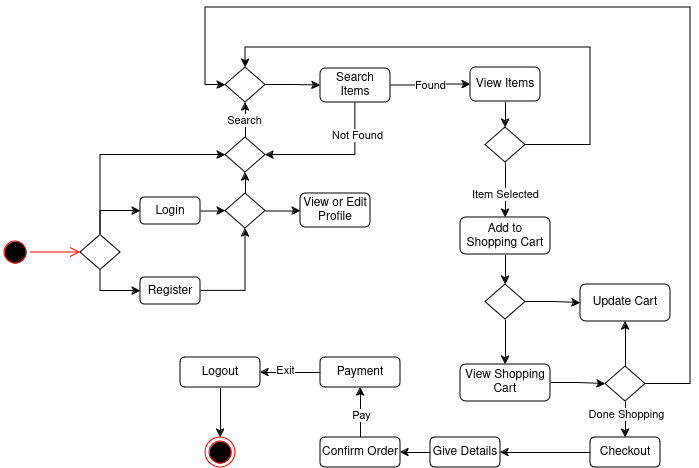

The diagram above was exported from draw.io. Its source (the exported page's mxGraphModel, read from the mxfile embedded in the PNG):
<mxGraphModel dx="1062" dy="1687" grid="1" gridSize="10" guides="1" tooltips="1" connect="1" arrows="1" fold="1" page="1" pageScale="1" pageWidth="850" pageHeight="1100" math="0" shadow="0">
  <root>
    <mxCell id="0" />
    <mxCell id="1" parent="0" />
    <mxCell id="BQp0kZlzMdmiPk0V7gu5-1" value="" style="ellipse;html=1;shape=endState;fillColor=#000000;strokeColor=#ff0000;" parent="1" vertex="1">
      <mxGeometry x="385" y="340" width="30" height="30" as="geometry" />
    </mxCell>
    <mxCell id="BQp0kZlzMdmiPk0V7gu5-2" value="" style="ellipse;html=1;shape=startState;fillColor=#000000;strokeColor=#ff0000;" parent="1" vertex="1">
      <mxGeometry x="180" y="140" width="30" height="30" as="geometry" />
    </mxCell>
    <mxCell id="BQp0kZlzMdmiPk0V7gu5-3" value="" style="edgeStyle=orthogonalEdgeStyle;html=1;verticalAlign=bottom;endArrow=open;endSize=8;strokeColor=#ff0000;rounded=0;" parent="1" source="BQp0kZlzMdmiPk0V7gu5-2" edge="1">
      <mxGeometry relative="1" as="geometry">
        <mxPoint x="260" y="155" as="targetPoint" />
      </mxGeometry>
    </mxCell>
    <mxCell id="BQp0kZlzMdmiPk0V7gu5-8" style="edgeStyle=orthogonalEdgeStyle;rounded=0;orthogonalLoop=1;jettySize=auto;html=1;exitX=0.5;exitY=1;exitDx=0;exitDy=0;entryX=0;entryY=0.5;entryDx=0;entryDy=0;" parent="1" source="BQp0kZlzMdmiPk0V7gu5-4" target="BQp0kZlzMdmiPk0V7gu5-6" edge="1">
      <mxGeometry relative="1" as="geometry" />
    </mxCell>
    <mxCell id="BQp0kZlzMdmiPk0V7gu5-9" style="edgeStyle=orthogonalEdgeStyle;rounded=0;orthogonalLoop=1;jettySize=auto;html=1;exitX=0.5;exitY=0;exitDx=0;exitDy=0;entryX=0;entryY=0.5;entryDx=0;entryDy=0;" parent="1" source="BQp0kZlzMdmiPk0V7gu5-4" target="BQp0kZlzMdmiPk0V7gu5-5" edge="1">
      <mxGeometry relative="1" as="geometry" />
    </mxCell>
    <mxCell id="BQp0kZlzMdmiPk0V7gu5-22" style="edgeStyle=orthogonalEdgeStyle;rounded=0;orthogonalLoop=1;jettySize=auto;html=1;exitX=0.5;exitY=0;exitDx=0;exitDy=0;entryX=0;entryY=0.5;entryDx=0;entryDy=0;" parent="1" source="BQp0kZlzMdmiPk0V7gu5-4" target="BQp0kZlzMdmiPk0V7gu5-14" edge="1">
      <mxGeometry relative="1" as="geometry" />
    </mxCell>
    <mxCell id="BQp0kZlzMdmiPk0V7gu5-4" value="" style="rhombus;whiteSpace=wrap;html=1;" parent="1" vertex="1">
      <mxGeometry x="260" y="137.5" width="40" height="35" as="geometry" />
    </mxCell>
    <mxCell id="BQp0kZlzMdmiPk0V7gu5-13" style="edgeStyle=orthogonalEdgeStyle;rounded=0;orthogonalLoop=1;jettySize=auto;html=1;exitX=1;exitY=0.5;exitDx=0;exitDy=0;entryX=0;entryY=0.5;entryDx=0;entryDy=0;" parent="1" source="BQp0kZlzMdmiPk0V7gu5-5" target="BQp0kZlzMdmiPk0V7gu5-7" edge="1">
      <mxGeometry relative="1" as="geometry" />
    </mxCell>
    <mxCell id="BQp0kZlzMdmiPk0V7gu5-5" value="Login" style="rounded=1;whiteSpace=wrap;html=1;" parent="1" vertex="1">
      <mxGeometry x="320" y="100" width="60" height="27" as="geometry" />
    </mxCell>
    <mxCell id="BQp0kZlzMdmiPk0V7gu5-12" style="edgeStyle=orthogonalEdgeStyle;rounded=0;orthogonalLoop=1;jettySize=auto;html=1;exitX=1;exitY=0.5;exitDx=0;exitDy=0;entryX=0.5;entryY=1;entryDx=0;entryDy=0;" parent="1" source="BQp0kZlzMdmiPk0V7gu5-6" target="BQp0kZlzMdmiPk0V7gu5-7" edge="1">
      <mxGeometry relative="1" as="geometry" />
    </mxCell>
    <mxCell id="BQp0kZlzMdmiPk0V7gu5-6" value="Register" style="rounded=1;whiteSpace=wrap;html=1;" parent="1" vertex="1">
      <mxGeometry x="320" y="180" width="60" height="27" as="geometry" />
    </mxCell>
    <mxCell id="BQp0kZlzMdmiPk0V7gu5-16" style="edgeStyle=orthogonalEdgeStyle;rounded=0;orthogonalLoop=1;jettySize=auto;html=1;exitX=0.5;exitY=0;exitDx=0;exitDy=0;entryX=0.5;entryY=1;entryDx=0;entryDy=0;" parent="1" source="BQp0kZlzMdmiPk0V7gu5-7" target="BQp0kZlzMdmiPk0V7gu5-14" edge="1">
      <mxGeometry relative="1" as="geometry" />
    </mxCell>
    <mxCell id="BQp0kZlzMdmiPk0V7gu5-20" style="edgeStyle=orthogonalEdgeStyle;rounded=0;orthogonalLoop=1;jettySize=auto;html=1;exitX=1;exitY=0.5;exitDx=0;exitDy=0;entryX=0;entryY=0.5;entryDx=0;entryDy=0;" parent="1" source="BQp0kZlzMdmiPk0V7gu5-7" target="BQp0kZlzMdmiPk0V7gu5-19" edge="1">
      <mxGeometry relative="1" as="geometry" />
    </mxCell>
    <mxCell id="BQp0kZlzMdmiPk0V7gu5-7" value="" style="rhombus;whiteSpace=wrap;html=1;" parent="1" vertex="1">
      <mxGeometry x="405" y="96" width="40" height="35" as="geometry" />
    </mxCell>
    <mxCell id="BQp0kZlzMdmiPk0V7gu5-17" style="edgeStyle=orthogonalEdgeStyle;rounded=0;orthogonalLoop=1;jettySize=auto;html=1;exitX=0.5;exitY=0;exitDx=0;exitDy=0;entryX=0.5;entryY=1;entryDx=0;entryDy=0;" parent="1" source="BQp0kZlzMdmiPk0V7gu5-14" target="BQp0kZlzMdmiPk0V7gu5-15" edge="1">
      <mxGeometry relative="1" as="geometry" />
    </mxCell>
    <mxCell id="BQp0kZlzMdmiPk0V7gu5-18" value="Search" style="edgeLabel;html=1;align=center;verticalAlign=middle;resizable=0;points=[];" parent="BQp0kZlzMdmiPk0V7gu5-17" vertex="1" connectable="0">
      <mxGeometry x="0.0204" y="1" relative="1" as="geometry">
        <mxPoint as="offset" />
      </mxGeometry>
    </mxCell>
    <mxCell id="BQp0kZlzMdmiPk0V7gu5-14" value="" style="rhombus;whiteSpace=wrap;html=1;" parent="1" vertex="1">
      <mxGeometry x="405" y="40" width="40" height="35" as="geometry" />
    </mxCell>
    <mxCell id="BQp0kZlzMdmiPk0V7gu5-44" style="edgeStyle=orthogonalEdgeStyle;rounded=0;orthogonalLoop=1;jettySize=auto;html=1;exitX=1;exitY=0.5;exitDx=0;exitDy=0;entryX=0;entryY=0.5;entryDx=0;entryDy=0;" parent="1" source="BQp0kZlzMdmiPk0V7gu5-15" target="BQp0kZlzMdmiPk0V7gu5-23" edge="1">
      <mxGeometry relative="1" as="geometry" />
    </mxCell>
    <mxCell id="BQp0kZlzMdmiPk0V7gu5-15" value="" style="rhombus;whiteSpace=wrap;html=1;" parent="1" vertex="1">
      <mxGeometry x="405" y="-30" width="40" height="35" as="geometry" />
    </mxCell>
    <mxCell id="BQp0kZlzMdmiPk0V7gu5-19" value="View or Edit Profile" style="rounded=1;whiteSpace=wrap;html=1;" parent="1" vertex="1">
      <mxGeometry x="480" y="96" width="70" height="34" as="geometry" />
    </mxCell>
    <mxCell id="BQp0kZlzMdmiPk0V7gu5-45" style="edgeStyle=orthogonalEdgeStyle;rounded=0;orthogonalLoop=1;jettySize=auto;html=1;exitX=1;exitY=0.5;exitDx=0;exitDy=0;" parent="1" source="BQp0kZlzMdmiPk0V7gu5-23" target="BQp0kZlzMdmiPk0V7gu5-24" edge="1">
      <mxGeometry relative="1" as="geometry" />
    </mxCell>
    <mxCell id="BQp0kZlzMdmiPk0V7gu5-48" value="Found" style="edgeLabel;html=1;align=center;verticalAlign=middle;resizable=0;points=[];" parent="BQp0kZlzMdmiPk0V7gu5-45" vertex="1" connectable="0">
      <mxGeometry x="-0.3704" y="-2" relative="1" as="geometry">
        <mxPoint x="14" y="-2" as="offset" />
      </mxGeometry>
    </mxCell>
    <mxCell id="BQp0kZlzMdmiPk0V7gu5-46" style="edgeStyle=orthogonalEdgeStyle;rounded=0;orthogonalLoop=1;jettySize=auto;html=1;exitX=0.5;exitY=1;exitDx=0;exitDy=0;entryX=1;entryY=0.5;entryDx=0;entryDy=0;" parent="1" source="BQp0kZlzMdmiPk0V7gu5-23" target="BQp0kZlzMdmiPk0V7gu5-14" edge="1">
      <mxGeometry relative="1" as="geometry" />
    </mxCell>
    <mxCell id="BQp0kZlzMdmiPk0V7gu5-47" value="Not Found" style="edgeLabel;html=1;align=center;verticalAlign=middle;resizable=0;points=[];" parent="BQp0kZlzMdmiPk0V7gu5-46" vertex="1" connectable="0">
      <mxGeometry x="-0.5485" y="2" relative="1" as="geometry">
        <mxPoint as="offset" />
      </mxGeometry>
    </mxCell>
    <mxCell id="BQp0kZlzMdmiPk0V7gu5-23" value="Search Items" style="rounded=1;whiteSpace=wrap;html=1;" parent="1" vertex="1">
      <mxGeometry x="500" y="-29" width="70" height="34" as="geometry" />
    </mxCell>
    <mxCell id="BQp0kZlzMdmiPk0V7gu5-50" style="edgeStyle=orthogonalEdgeStyle;rounded=0;orthogonalLoop=1;jettySize=auto;html=1;exitX=0.5;exitY=1;exitDx=0;exitDy=0;entryX=0.5;entryY=0;entryDx=0;entryDy=0;" parent="1" source="BQp0kZlzMdmiPk0V7gu5-24" target="BQp0kZlzMdmiPk0V7gu5-49" edge="1">
      <mxGeometry relative="1" as="geometry" />
    </mxCell>
    <mxCell id="BQp0kZlzMdmiPk0V7gu5-24" value="View Items" style="rounded=1;whiteSpace=wrap;html=1;" parent="1" vertex="1">
      <mxGeometry x="650" y="-30" width="70" height="34" as="geometry" />
    </mxCell>
    <mxCell id="BQp0kZlzMdmiPk0V7gu5-29" style="edgeStyle=orthogonalEdgeStyle;rounded=0;orthogonalLoop=1;jettySize=auto;html=1;exitX=0.5;exitY=1;exitDx=0;exitDy=0;entryX=0.5;entryY=0;entryDx=0;entryDy=0;" parent="1" source="BQp0kZlzMdmiPk0V7gu5-25" target="BQp0kZlzMdmiPk0V7gu5-28" edge="1">
      <mxGeometry relative="1" as="geometry" />
    </mxCell>
    <mxCell id="BQp0kZlzMdmiPk0V7gu5-25" value="Add to Shopping Cart" style="rounded=1;whiteSpace=wrap;html=1;" parent="1" vertex="1">
      <mxGeometry x="640" y="120" width="90" height="37" as="geometry" />
    </mxCell>
    <mxCell id="BQp0kZlzMdmiPk0V7gu5-42" style="edgeStyle=orthogonalEdgeStyle;rounded=0;orthogonalLoop=1;jettySize=auto;html=1;exitX=1;exitY=0.5;exitDx=0;exitDy=0;entryX=0;entryY=0.5;entryDx=0;entryDy=0;" parent="1" source="BQp0kZlzMdmiPk0V7gu5-26" target="BQp0kZlzMdmiPk0V7gu5-33" edge="1">
      <mxGeometry relative="1" as="geometry" />
    </mxCell>
    <mxCell id="BQp0kZlzMdmiPk0V7gu5-26" value="View Shopping Cart" style="rounded=1;whiteSpace=wrap;html=1;" parent="1" vertex="1">
      <mxGeometry x="640" y="267" width="90" height="37" as="geometry" />
    </mxCell>
    <mxCell id="BQp0kZlzMdmiPk0V7gu5-27" value="Update Cart" style="rounded=1;whiteSpace=wrap;html=1;" parent="1" vertex="1">
      <mxGeometry x="760" y="187" width="90" height="37" as="geometry" />
    </mxCell>
    <mxCell id="BQp0kZlzMdmiPk0V7gu5-30" style="edgeStyle=orthogonalEdgeStyle;rounded=0;orthogonalLoop=1;jettySize=auto;html=1;exitX=0.5;exitY=1;exitDx=0;exitDy=0;entryX=0.5;entryY=0;entryDx=0;entryDy=0;" parent="1" source="BQp0kZlzMdmiPk0V7gu5-28" target="BQp0kZlzMdmiPk0V7gu5-26" edge="1">
      <mxGeometry relative="1" as="geometry" />
    </mxCell>
    <mxCell id="BQp0kZlzMdmiPk0V7gu5-32" style="edgeStyle=orthogonalEdgeStyle;rounded=0;orthogonalLoop=1;jettySize=auto;html=1;exitX=1;exitY=0.5;exitDx=0;exitDy=0;entryX=0;entryY=0.5;entryDx=0;entryDy=0;" parent="1" source="BQp0kZlzMdmiPk0V7gu5-28" target="BQp0kZlzMdmiPk0V7gu5-27" edge="1">
      <mxGeometry relative="1" as="geometry" />
    </mxCell>
    <mxCell id="BQp0kZlzMdmiPk0V7gu5-28" value="" style="rhombus;whiteSpace=wrap;html=1;" parent="1" vertex="1">
      <mxGeometry x="665" y="187" width="40" height="35" as="geometry" />
    </mxCell>
    <mxCell id="BQp0kZlzMdmiPk0V7gu5-41" style="edgeStyle=orthogonalEdgeStyle;rounded=0;orthogonalLoop=1;jettySize=auto;html=1;exitX=0.5;exitY=0;exitDx=0;exitDy=0;entryX=0.5;entryY=1;entryDx=0;entryDy=0;" parent="1" source="BQp0kZlzMdmiPk0V7gu5-33" target="BQp0kZlzMdmiPk0V7gu5-27" edge="1">
      <mxGeometry relative="1" as="geometry" />
    </mxCell>
    <mxCell id="BQp0kZlzMdmiPk0V7gu5-43" style="edgeStyle=orthogonalEdgeStyle;rounded=0;orthogonalLoop=1;jettySize=auto;html=1;exitX=1;exitY=0.5;exitDx=0;exitDy=0;entryX=0;entryY=0.5;entryDx=0;entryDy=0;" parent="1" source="BQp0kZlzMdmiPk0V7gu5-33" target="BQp0kZlzMdmiPk0V7gu5-15" edge="1">
      <mxGeometry relative="1" as="geometry">
        <Array as="points">
          <mxPoint x="870" y="287" />
          <mxPoint x="870" y="-90" />
          <mxPoint x="385" y="-90" />
          <mxPoint x="385" y="-12" />
        </Array>
      </mxGeometry>
    </mxCell>
    <mxCell id="BQp0kZlzMdmiPk0V7gu5-55" style="edgeStyle=orthogonalEdgeStyle;rounded=0;orthogonalLoop=1;jettySize=auto;html=1;exitX=0.5;exitY=1;exitDx=0;exitDy=0;entryX=0.5;entryY=0;entryDx=0;entryDy=0;" parent="1" source="BQp0kZlzMdmiPk0V7gu5-33" target="BQp0kZlzMdmiPk0V7gu5-35" edge="1">
      <mxGeometry relative="1" as="geometry" />
    </mxCell>
    <mxCell id="BQp0kZlzMdmiPk0V7gu5-56" value="Done Shopping" style="edgeLabel;html=1;align=center;verticalAlign=middle;resizable=0;points=[];" parent="BQp0kZlzMdmiPk0V7gu5-55" vertex="1" connectable="0">
      <mxGeometry x="-0.3175" y="1" relative="1" as="geometry">
        <mxPoint as="offset" />
      </mxGeometry>
    </mxCell>
    <mxCell id="BQp0kZlzMdmiPk0V7gu5-33" value="" style="rhombus;whiteSpace=wrap;html=1;" parent="1" vertex="1">
      <mxGeometry x="785" y="269" width="40" height="35" as="geometry" />
    </mxCell>
    <mxCell id="BQp0kZlzMdmiPk0V7gu5-58" style="edgeStyle=orthogonalEdgeStyle;rounded=0;orthogonalLoop=1;jettySize=auto;html=1;exitX=0;exitY=0.5;exitDx=0;exitDy=0;entryX=1;entryY=0.5;entryDx=0;entryDy=0;" parent="1" source="BQp0kZlzMdmiPk0V7gu5-34" target="BQp0kZlzMdmiPk0V7gu5-36" edge="1">
      <mxGeometry relative="1" as="geometry" />
    </mxCell>
    <mxCell id="BQp0kZlzMdmiPk0V7gu5-34" value="Give Details" style="rounded=1;whiteSpace=wrap;html=1;" parent="1" vertex="1">
      <mxGeometry x="610" y="340" width="70" height="30" as="geometry" />
    </mxCell>
    <mxCell id="BQp0kZlzMdmiPk0V7gu5-57" style="edgeStyle=orthogonalEdgeStyle;rounded=0;orthogonalLoop=1;jettySize=auto;html=1;exitX=0;exitY=0.5;exitDx=0;exitDy=0;entryX=1;entryY=0.5;entryDx=0;entryDy=0;" parent="1" source="BQp0kZlzMdmiPk0V7gu5-35" target="BQp0kZlzMdmiPk0V7gu5-34" edge="1">
      <mxGeometry relative="1" as="geometry" />
    </mxCell>
    <mxCell id="BQp0kZlzMdmiPk0V7gu5-35" value="Checkout" style="rounded=1;whiteSpace=wrap;html=1;" parent="1" vertex="1">
      <mxGeometry x="770" y="340" width="70" height="30" as="geometry" />
    </mxCell>
    <mxCell id="BQp0kZlzMdmiPk0V7gu5-60" style="edgeStyle=orthogonalEdgeStyle;rounded=0;orthogonalLoop=1;jettySize=auto;html=1;exitX=0.5;exitY=0;exitDx=0;exitDy=0;entryX=0.5;entryY=1;entryDx=0;entryDy=0;" parent="1" source="BQp0kZlzMdmiPk0V7gu5-36" target="BQp0kZlzMdmiPk0V7gu5-37" edge="1">
      <mxGeometry relative="1" as="geometry" />
    </mxCell>
    <mxCell id="hiqPI7jigc5hQsAd72c5-1" value="Pay" style="edgeLabel;html=1;align=center;verticalAlign=middle;resizable=0;points=[];" vertex="1" connectable="0" parent="BQp0kZlzMdmiPk0V7gu5-60">
      <mxGeometry x="-0.0867" y="-1" relative="1" as="geometry">
        <mxPoint as="offset" />
      </mxGeometry>
    </mxCell>
    <mxCell id="BQp0kZlzMdmiPk0V7gu5-36" value="Confirm Order" style="rounded=1;whiteSpace=wrap;html=1;" parent="1" vertex="1">
      <mxGeometry x="500" y="340" width="80" height="30" as="geometry" />
    </mxCell>
    <mxCell id="BQp0kZlzMdmiPk0V7gu5-61" style="edgeStyle=orthogonalEdgeStyle;rounded=0;orthogonalLoop=1;jettySize=auto;html=1;exitX=0;exitY=0.5;exitDx=0;exitDy=0;entryX=1;entryY=0.5;entryDx=0;entryDy=0;" parent="1" source="BQp0kZlzMdmiPk0V7gu5-37" target="BQp0kZlzMdmiPk0V7gu5-38" edge="1">
      <mxGeometry relative="1" as="geometry" />
    </mxCell>
    <mxCell id="hiqPI7jigc5hQsAd72c5-2" value="Exit" style="edgeLabel;html=1;align=center;verticalAlign=middle;resizable=0;points=[];" vertex="1" connectable="0" parent="BQp0kZlzMdmiPk0V7gu5-61">
      <mxGeometry x="0.1778" y="-2" relative="1" as="geometry">
        <mxPoint as="offset" />
      </mxGeometry>
    </mxCell>
    <mxCell id="BQp0kZlzMdmiPk0V7gu5-37" value="Payment" style="rounded=1;whiteSpace=wrap;html=1;" parent="1" vertex="1">
      <mxGeometry x="500" y="260" width="80" height="30" as="geometry" />
    </mxCell>
    <mxCell id="BQp0kZlzMdmiPk0V7gu5-62" style="edgeStyle=orthogonalEdgeStyle;rounded=0;orthogonalLoop=1;jettySize=auto;html=1;exitX=0.5;exitY=1;exitDx=0;exitDy=0;entryX=0.5;entryY=0;entryDx=0;entryDy=0;" parent="1" source="BQp0kZlzMdmiPk0V7gu5-38" target="BQp0kZlzMdmiPk0V7gu5-1" edge="1">
      <mxGeometry relative="1" as="geometry" />
    </mxCell>
    <mxCell id="BQp0kZlzMdmiPk0V7gu5-38" value="Logout" style="rounded=1;whiteSpace=wrap;html=1;" parent="1" vertex="1">
      <mxGeometry x="360" y="260" width="80" height="30" as="geometry" />
    </mxCell>
    <mxCell id="BQp0kZlzMdmiPk0V7gu5-51" style="edgeStyle=orthogonalEdgeStyle;rounded=0;orthogonalLoop=1;jettySize=auto;html=1;exitX=0.5;exitY=1;exitDx=0;exitDy=0;entryX=0.5;entryY=0;entryDx=0;entryDy=0;" parent="1" source="BQp0kZlzMdmiPk0V7gu5-49" target="BQp0kZlzMdmiPk0V7gu5-25" edge="1">
      <mxGeometry relative="1" as="geometry" />
    </mxCell>
    <mxCell id="BQp0kZlzMdmiPk0V7gu5-52" value="Item Selected" style="edgeLabel;html=1;align=center;verticalAlign=middle;resizable=0;points=[];" parent="BQp0kZlzMdmiPk0V7gu5-51" vertex="1" connectable="0">
      <mxGeometry x="-0.6667" relative="1" as="geometry">
        <mxPoint y="22" as="offset" />
      </mxGeometry>
    </mxCell>
    <mxCell id="BQp0kZlzMdmiPk0V7gu5-53" style="edgeStyle=orthogonalEdgeStyle;rounded=0;orthogonalLoop=1;jettySize=auto;html=1;exitX=1;exitY=0.5;exitDx=0;exitDy=0;entryX=0.5;entryY=0;entryDx=0;entryDy=0;" parent="1" source="BQp0kZlzMdmiPk0V7gu5-49" target="BQp0kZlzMdmiPk0V7gu5-15" edge="1">
      <mxGeometry relative="1" as="geometry">
        <Array as="points">
          <mxPoint x="770" y="47" />
          <mxPoint x="770" y="-50" />
          <mxPoint x="425" y="-50" />
        </Array>
      </mxGeometry>
    </mxCell>
    <mxCell id="BQp0kZlzMdmiPk0V7gu5-49" value="" style="rhombus;whiteSpace=wrap;html=1;" parent="1" vertex="1">
      <mxGeometry x="665" y="30" width="40" height="35" as="geometry" />
    </mxCell>
  </root>
</mxGraphModel>